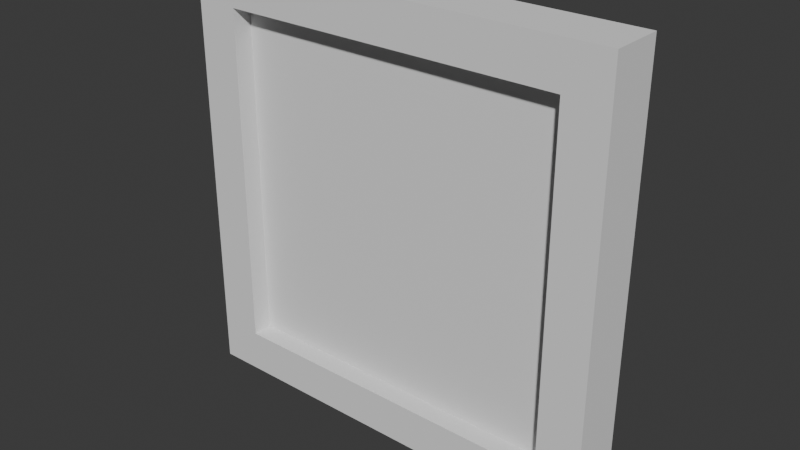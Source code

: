 # Source: Barrier.blend  (saved by Blender 4.0.36; exported with 4.5.12 LTS)
import bpy
from mathutils import Matrix  # noqa: F401  (used for matrix-valued properties, if any)

bpy.ops.wm.read_factory_settings(use_empty=True)
scene = bpy.context.scene
scene.name = 'Scene'

# ---- collections
col_collection = bpy.data.collections.new('Collection'); scene.collection.children.link(col_collection)

# ---- world
world_world = bpy.data.worlds.new('World'); scene.world = world_world
world_world.use_nodes = True; world_world.node_tree.nodes.clear()
_N = world_world.node_tree.nodes; _L = world_world.node_tree.links
n0 = _N.new('ShaderNodeOutputWorld'); n0.name = 'World Output'; n0.location = (300, 300)
n1 = _N.new('ShaderNodeBackground'); n1.name = 'Background'; n1.location = (10, 300)
n1.inputs[0].default_value = (0.05088, 0.05088, 0.05088, 1.0)
_L.new(n1.outputs[0], n0.inputs[0])
n0.is_active_output = True
world_world.color = (0.05088, 0.05088, 0.05088)
world_world.use_sun_shadow = False
world_world.sun_shadow_jitter_overblur = 0.0

# ---- meshes
me_cube_001 = bpy.data.meshes.new('Cube.001')
me_cube_001.from_pydata([(0.4, 0.01562, 0.9), (0.4, 0.01562, 0.1), (0.4, -0.01562, 0.9), (0.4, -0.01562, 0.1), (-0.4, 0.01562, 0.1), (-0.4, -0.01562, 0.9), (-0.4, -0.01562, 0.1), (-0.4, 0.01562, 0.9), (0.5, 0.0625, 0.0), (0.5, -0.0625, 0.0), (-0.5, -0.0625, 0.0), (-0.5, 0.0625, 1.0), (0.5, 0.0625, 1.0), (-0.5, 0.0625, 0.0), (0.5, -0.0625, 1.0), (-0.5, -0.0625, 1.0), (0.4, 0.0625, 0.1), (0.4, -0.0625, 0.1), (-0.4, -0.0625, 0.1), (-0.4, 0.0625, 0.9), (0.4, 0.0625, 0.9), (-0.4, 0.0625, 0.1), (0.4, -0.0625, 0.9), (-0.4, -0.0625, 0.9)], [], [(16, 20, 12, 8), (13, 8, 9, 10), (13, 10, 15, 11), (8, 12, 14, 9), (12, 11, 15, 14), (4, 7, 0, 1), (22, 17, 9, 14), (19, 21, 13, 11), (17, 18, 10, 9), (20, 19, 11, 12), (21, 16, 8, 13), (23, 22, 14, 15), (18, 23, 15, 10), (1, 0, 20, 16), (2, 3, 17, 22), (7, 4, 21, 19), (3, 6, 18, 17), (0, 7, 19, 20), (4, 1, 16, 21), (5, 2, 22, 23), (6, 5, 23, 18), (3, 2, 5, 6)])
_uv = me_cube_001.uv_layers.new(name='UVMap')
_uv.uv.foreach_set('vector', [0.9477, 0.5547, 0.9477, 0.05973, 1.01, -0.002148, 1.01, 0.6166, 0.1667, 0.9853, 0.1667, 0.4933, 0.2282, 0.4933, 0.2282, 0.9853, 0.3012, 0.3409, 0.3627, 0.3409, 0.3627, 0.833, 0.3012, 0.833, 0.5191, 0.5042, 0.5191, 0.9963, 0.4576, 0.9963, 0.4576, 0.5042, 0.2905, 0.4933, 0.2905, 0.9853, 0.229, 0.9853, 0.229, 0.4933, 0.04843, 0.4463, 0.04843, 0.0527, 0.3915, 0.0527, 0.3915, 0.4463, 0.9456, 0.5572, 0.9456, 0.06219, 1.007, 0.000313, 1.007, 0.6191, 0.9456, 0.5572, 0.9456, 0.06219, 1.007, 0.000313, 1.007, 0.6191, 0.9456, 0.5572, 0.9456, 0.06219, 1.007, 0.000313, 1.007, 0.6191, 0.9477, 0.5547, 0.9477, 0.05973, 1.01, -0.002148, 1.01, 0.6166, 0.9456, 0.5572, 0.9456, 0.06219, 1.007, 0.000313, 1.007, 0.6191, 0.9456, 0.5572, 0.9456, 0.06219, 1.007, 0.000313, 1.007, 0.6191, 0.9477, 0.5547, 0.9477, 0.05973, 1.01, -0.002148, 1.01, 0.6166, 0.3915, 0.4463, 0.3915, 0.0527, 0.3915, 0.0527, 0.3915, 0.4463, 0.5617, 0.0527, 0.5617, 0.4463, 0.5617, 0.4463, 0.5617, 0.0527, 0.04843, 0.0527, 0.04843, 0.4463, 0.04843, 0.4463, 0.04843, 0.0527, 0.5617, 0.4463, 0.9097, 0.4463, 0.9097, 0.4463, 0.5617, 0.4463, 0.3915, 0.0527, 0.04843, 0.0527, 0.04843, 0.0527, 0.3915, 0.0527, 0.04843, 0.4463, 0.3915, 0.4463, 0.3915, 0.4463, 0.04843, 0.4463, 0.9097, 0.0527, 0.5617, 0.0527, 0.5617, 0.0527, 0.9097, 0.0527, 0.9097, 0.4463, 0.9097, 0.0527, 0.9097, 0.0527, 0.9097, 0.4463, 0.5617, 0.4463, 0.5617, 0.0527, 0.9097, 0.0527, 0.9097, 0.4463])
me_cube_001.use_mirror_vertex_groups = False
me_cube_001.update()

# ---- objects
ob_barrier = bpy.data.objects.new('Barrier', me_cube_001)

# ---- transforms, parenting, visibility, modifiers, constraints
ob_barrier.location = (0.0, 0.0, 0.0)
ob_barrier.lock_rotations_4d = False
ob_barrier.empty_display_type = 'ARROWS'
ob_barrier.lineart.crease_threshold = 0.0

# ---- collection membership
col_collection.objects.link(ob_barrier)

# ---- scene / render settings (as saved in the file)
scene.frame_start = 1; scene.frame_end = 250; scene.frame_set(1)
scene.render.engine = 'BLENDER_EEVEE_NEXT'
scene.cycles.sampling_pattern = 'TABULATED_SOBOL'
bpy.context.view_layer.update()

# ---- added for rendering (the .blend has no active camera and no usable light): camera, sun
cam_auto = bpy.data.cameras.new('AutoCamera')
cam_auto.lens = 50.0
cam_auto.sensor_width = 36.0
cam_auto.clip_end = 1000.0
ob_auto_camera = bpy.data.objects.new('AutoCamera', cam_auto)
scene.collection.objects.link(ob_auto_camera)
ob_auto_camera.location = (1.31357, -1.57628, 1.55085)
ob_auto_camera.rotation_euler = (1.09748, -7.21219e-08, 0.694738)
scene.camera = ob_auto_camera
light_auto_sun = bpy.data.lights.new('AutoSun', 'SUN')
light_auto_sun.energy = 3.0
light_auto_sun.angle = 0.0523599
ob_auto_sun = bpy.data.objects.new('AutoSun', light_auto_sun)
scene.collection.objects.link(ob_auto_sun)
ob_auto_sun.rotation_euler = (0.872665, 0.174533, 0.523599)
bpy.context.view_layer.update()
